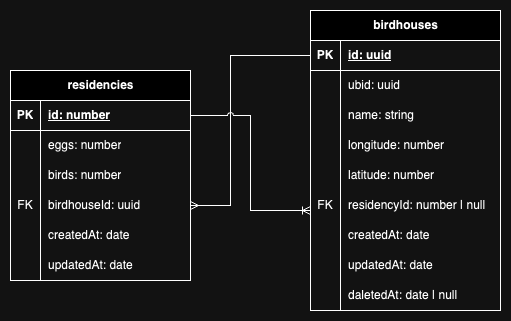

The diagram above was exported from draw.io. Its source (the exported page's mxGraphModel, read from the mxfile embedded in the PNG):
<mxGraphModel dx="1026" dy="654" grid="1" gridSize="10" guides="1" tooltips="1" connect="1" arrows="1" fold="1" page="1" pageScale="1" pageWidth="850" pageHeight="1100" math="0" shadow="0">
  <root>
    <mxCell id="0" />
    <mxCell id="1" parent="0" />
    <mxCell id="qNnFq_1oIdfG4_kBVjz1-1" value="birdhouses" style="shape=table;startSize=30;container=1;collapsible=1;childLayout=tableLayout;fixedRows=1;rowLines=0;fontStyle=1;align=center;resizeLast=1;html=1;" vertex="1" parent="1">
      <mxGeometry x="480" y="140" width="190" height="300" as="geometry" />
    </mxCell>
    <mxCell id="qNnFq_1oIdfG4_kBVjz1-2" value="" style="shape=tableRow;horizontal=0;startSize=0;swimlaneHead=0;swimlaneBody=0;fillColor=none;collapsible=0;dropTarget=0;points=[[0,0.5],[1,0.5]];portConstraint=eastwest;top=0;left=0;right=0;bottom=1;" vertex="1" parent="qNnFq_1oIdfG4_kBVjz1-1">
      <mxGeometry y="30" width="190" height="30" as="geometry" />
    </mxCell>
    <mxCell id="qNnFq_1oIdfG4_kBVjz1-3" value="PK" style="shape=partialRectangle;connectable=0;fillColor=none;top=0;left=0;bottom=0;right=0;fontStyle=1;overflow=hidden;whiteSpace=wrap;html=1;" vertex="1" parent="qNnFq_1oIdfG4_kBVjz1-2">
      <mxGeometry width="30" height="30" as="geometry">
        <mxRectangle width="30" height="30" as="alternateBounds" />
      </mxGeometry>
    </mxCell>
    <mxCell id="qNnFq_1oIdfG4_kBVjz1-4" value="id: uuid" style="shape=partialRectangle;connectable=0;fillColor=none;top=0;left=0;bottom=0;right=0;align=left;spacingLeft=6;fontStyle=5;overflow=hidden;whiteSpace=wrap;html=1;" vertex="1" parent="qNnFq_1oIdfG4_kBVjz1-2">
      <mxGeometry x="30" width="160" height="30" as="geometry">
        <mxRectangle width="160" height="30" as="alternateBounds" />
      </mxGeometry>
    </mxCell>
    <mxCell id="qNnFq_1oIdfG4_kBVjz1-5" value="" style="shape=tableRow;horizontal=0;startSize=0;swimlaneHead=0;swimlaneBody=0;fillColor=none;collapsible=0;dropTarget=0;points=[[0,0.5],[1,0.5]];portConstraint=eastwest;top=0;left=0;right=0;bottom=0;" vertex="1" parent="qNnFq_1oIdfG4_kBVjz1-1">
      <mxGeometry y="60" width="190" height="30" as="geometry" />
    </mxCell>
    <mxCell id="qNnFq_1oIdfG4_kBVjz1-6" value="" style="shape=partialRectangle;connectable=0;fillColor=none;top=0;left=0;bottom=0;right=0;editable=1;overflow=hidden;whiteSpace=wrap;html=1;" vertex="1" parent="qNnFq_1oIdfG4_kBVjz1-5">
      <mxGeometry width="30" height="30" as="geometry">
        <mxRectangle width="30" height="30" as="alternateBounds" />
      </mxGeometry>
    </mxCell>
    <mxCell id="qNnFq_1oIdfG4_kBVjz1-7" value="ubid: uuid" style="shape=partialRectangle;connectable=0;fillColor=none;top=0;left=0;bottom=0;right=0;align=left;spacingLeft=6;overflow=hidden;whiteSpace=wrap;html=1;" vertex="1" parent="qNnFq_1oIdfG4_kBVjz1-5">
      <mxGeometry x="30" width="160" height="30" as="geometry">
        <mxRectangle width="160" height="30" as="alternateBounds" />
      </mxGeometry>
    </mxCell>
    <mxCell id="qNnFq_1oIdfG4_kBVjz1-8" value="" style="shape=tableRow;horizontal=0;startSize=0;swimlaneHead=0;swimlaneBody=0;fillColor=none;collapsible=0;dropTarget=0;points=[[0,0.5],[1,0.5]];portConstraint=eastwest;top=0;left=0;right=0;bottom=0;" vertex="1" parent="qNnFq_1oIdfG4_kBVjz1-1">
      <mxGeometry y="90" width="190" height="30" as="geometry" />
    </mxCell>
    <mxCell id="qNnFq_1oIdfG4_kBVjz1-9" value="" style="shape=partialRectangle;connectable=0;fillColor=none;top=0;left=0;bottom=0;right=0;editable=1;overflow=hidden;whiteSpace=wrap;html=1;" vertex="1" parent="qNnFq_1oIdfG4_kBVjz1-8">
      <mxGeometry width="30" height="30" as="geometry">
        <mxRectangle width="30" height="30" as="alternateBounds" />
      </mxGeometry>
    </mxCell>
    <mxCell id="qNnFq_1oIdfG4_kBVjz1-10" value="name: string" style="shape=partialRectangle;connectable=0;fillColor=none;top=0;left=0;bottom=0;right=0;align=left;spacingLeft=6;overflow=hidden;whiteSpace=wrap;html=1;" vertex="1" parent="qNnFq_1oIdfG4_kBVjz1-8">
      <mxGeometry x="30" width="160" height="30" as="geometry">
        <mxRectangle width="160" height="30" as="alternateBounds" />
      </mxGeometry>
    </mxCell>
    <mxCell id="qNnFq_1oIdfG4_kBVjz1-11" value="" style="shape=tableRow;horizontal=0;startSize=0;swimlaneHead=0;swimlaneBody=0;fillColor=none;collapsible=0;dropTarget=0;points=[[0,0.5],[1,0.5]];portConstraint=eastwest;top=0;left=0;right=0;bottom=0;" vertex="1" parent="qNnFq_1oIdfG4_kBVjz1-1">
      <mxGeometry y="120" width="190" height="30" as="geometry" />
    </mxCell>
    <mxCell id="qNnFq_1oIdfG4_kBVjz1-12" value="" style="shape=partialRectangle;connectable=0;fillColor=none;top=0;left=0;bottom=0;right=0;editable=1;overflow=hidden;whiteSpace=wrap;html=1;" vertex="1" parent="qNnFq_1oIdfG4_kBVjz1-11">
      <mxGeometry width="30" height="30" as="geometry">
        <mxRectangle width="30" height="30" as="alternateBounds" />
      </mxGeometry>
    </mxCell>
    <mxCell id="qNnFq_1oIdfG4_kBVjz1-13" value="longitude: number" style="shape=partialRectangle;connectable=0;fillColor=none;top=0;left=0;bottom=0;right=0;align=left;spacingLeft=6;overflow=hidden;whiteSpace=wrap;html=1;" vertex="1" parent="qNnFq_1oIdfG4_kBVjz1-11">
      <mxGeometry x="30" width="160" height="30" as="geometry">
        <mxRectangle width="160" height="30" as="alternateBounds" />
      </mxGeometry>
    </mxCell>
    <mxCell id="qNnFq_1oIdfG4_kBVjz1-15" value="" style="shape=tableRow;horizontal=0;startSize=0;swimlaneHead=0;swimlaneBody=0;fillColor=none;collapsible=0;dropTarget=0;points=[[0,0.5],[1,0.5]];portConstraint=eastwest;top=0;left=0;right=0;bottom=0;" vertex="1" parent="qNnFq_1oIdfG4_kBVjz1-1">
      <mxGeometry y="150" width="190" height="30" as="geometry" />
    </mxCell>
    <mxCell id="qNnFq_1oIdfG4_kBVjz1-16" value="" style="shape=partialRectangle;connectable=0;fillColor=none;top=0;left=0;bottom=0;right=0;editable=1;overflow=hidden;whiteSpace=wrap;html=1;" vertex="1" parent="qNnFq_1oIdfG4_kBVjz1-15">
      <mxGeometry width="30" height="30" as="geometry">
        <mxRectangle width="30" height="30" as="alternateBounds" />
      </mxGeometry>
    </mxCell>
    <mxCell id="qNnFq_1oIdfG4_kBVjz1-17" value="latitude: number" style="shape=partialRectangle;connectable=0;fillColor=none;top=0;left=0;bottom=0;right=0;align=left;spacingLeft=6;overflow=hidden;whiteSpace=wrap;html=1;" vertex="1" parent="qNnFq_1oIdfG4_kBVjz1-15">
      <mxGeometry x="30" width="160" height="30" as="geometry">
        <mxRectangle width="160" height="30" as="alternateBounds" />
      </mxGeometry>
    </mxCell>
    <mxCell id="qNnFq_1oIdfG4_kBVjz1-18" value="" style="shape=tableRow;horizontal=0;startSize=0;swimlaneHead=0;swimlaneBody=0;fillColor=none;collapsible=0;dropTarget=0;points=[[0,0.5],[1,0.5]];portConstraint=eastwest;top=0;left=0;right=0;bottom=0;" vertex="1" parent="qNnFq_1oIdfG4_kBVjz1-1">
      <mxGeometry y="180" width="190" height="30" as="geometry" />
    </mxCell>
    <mxCell id="qNnFq_1oIdfG4_kBVjz1-19" value="FK" style="shape=partialRectangle;connectable=0;fillColor=none;top=0;left=0;bottom=0;right=0;editable=1;overflow=hidden;whiteSpace=wrap;html=1;" vertex="1" parent="qNnFq_1oIdfG4_kBVjz1-18">
      <mxGeometry width="30" height="30" as="geometry">
        <mxRectangle width="30" height="30" as="alternateBounds" />
      </mxGeometry>
    </mxCell>
    <mxCell id="qNnFq_1oIdfG4_kBVjz1-20" value="residencyId: number | null" style="shape=partialRectangle;connectable=0;fillColor=none;top=0;left=0;bottom=0;right=0;align=left;spacingLeft=6;overflow=hidden;whiteSpace=wrap;html=1;" vertex="1" parent="qNnFq_1oIdfG4_kBVjz1-18">
      <mxGeometry x="30" width="160" height="30" as="geometry">
        <mxRectangle width="160" height="30" as="alternateBounds" />
      </mxGeometry>
    </mxCell>
    <mxCell id="qNnFq_1oIdfG4_kBVjz1-40" value="" style="shape=tableRow;horizontal=0;startSize=0;swimlaneHead=0;swimlaneBody=0;fillColor=none;collapsible=0;dropTarget=0;points=[[0,0.5],[1,0.5]];portConstraint=eastwest;top=0;left=0;right=0;bottom=0;" vertex="1" parent="qNnFq_1oIdfG4_kBVjz1-1">
      <mxGeometry y="210" width="190" height="30" as="geometry" />
    </mxCell>
    <mxCell id="qNnFq_1oIdfG4_kBVjz1-41" value="" style="shape=partialRectangle;connectable=0;fillColor=none;top=0;left=0;bottom=0;right=0;editable=1;overflow=hidden;whiteSpace=wrap;html=1;" vertex="1" parent="qNnFq_1oIdfG4_kBVjz1-40">
      <mxGeometry width="30" height="30" as="geometry">
        <mxRectangle width="30" height="30" as="alternateBounds" />
      </mxGeometry>
    </mxCell>
    <mxCell id="qNnFq_1oIdfG4_kBVjz1-42" value="createdAt: date" style="shape=partialRectangle;connectable=0;fillColor=none;top=0;left=0;bottom=0;right=0;align=left;spacingLeft=6;overflow=hidden;whiteSpace=wrap;html=1;" vertex="1" parent="qNnFq_1oIdfG4_kBVjz1-40">
      <mxGeometry x="30" width="160" height="30" as="geometry">
        <mxRectangle width="160" height="30" as="alternateBounds" />
      </mxGeometry>
    </mxCell>
    <mxCell id="qNnFq_1oIdfG4_kBVjz1-43" value="" style="shape=tableRow;horizontal=0;startSize=0;swimlaneHead=0;swimlaneBody=0;fillColor=none;collapsible=0;dropTarget=0;points=[[0,0.5],[1,0.5]];portConstraint=eastwest;top=0;left=0;right=0;bottom=0;" vertex="1" parent="qNnFq_1oIdfG4_kBVjz1-1">
      <mxGeometry y="240" width="190" height="30" as="geometry" />
    </mxCell>
    <mxCell id="qNnFq_1oIdfG4_kBVjz1-44" value="" style="shape=partialRectangle;connectable=0;fillColor=none;top=0;left=0;bottom=0;right=0;editable=1;overflow=hidden;whiteSpace=wrap;html=1;" vertex="1" parent="qNnFq_1oIdfG4_kBVjz1-43">
      <mxGeometry width="30" height="30" as="geometry">
        <mxRectangle width="30" height="30" as="alternateBounds" />
      </mxGeometry>
    </mxCell>
    <mxCell id="qNnFq_1oIdfG4_kBVjz1-45" value="updatedAt: date" style="shape=partialRectangle;connectable=0;fillColor=none;top=0;left=0;bottom=0;right=0;align=left;spacingLeft=6;overflow=hidden;whiteSpace=wrap;html=1;" vertex="1" parent="qNnFq_1oIdfG4_kBVjz1-43">
      <mxGeometry x="30" width="160" height="30" as="geometry">
        <mxRectangle width="160" height="30" as="alternateBounds" />
      </mxGeometry>
    </mxCell>
    <mxCell id="qNnFq_1oIdfG4_kBVjz1-46" value="" style="shape=tableRow;horizontal=0;startSize=0;swimlaneHead=0;swimlaneBody=0;fillColor=none;collapsible=0;dropTarget=0;points=[[0,0.5],[1,0.5]];portConstraint=eastwest;top=0;left=0;right=0;bottom=0;" vertex="1" parent="qNnFq_1oIdfG4_kBVjz1-1">
      <mxGeometry y="270" width="190" height="30" as="geometry" />
    </mxCell>
    <mxCell id="qNnFq_1oIdfG4_kBVjz1-47" value="" style="shape=partialRectangle;connectable=0;fillColor=none;top=0;left=0;bottom=0;right=0;editable=1;overflow=hidden;whiteSpace=wrap;html=1;" vertex="1" parent="qNnFq_1oIdfG4_kBVjz1-46">
      <mxGeometry width="30" height="30" as="geometry">
        <mxRectangle width="30" height="30" as="alternateBounds" />
      </mxGeometry>
    </mxCell>
    <mxCell id="qNnFq_1oIdfG4_kBVjz1-48" value="daletedAt: date | null" style="shape=partialRectangle;connectable=0;fillColor=none;top=0;left=0;bottom=0;right=0;align=left;spacingLeft=6;overflow=hidden;whiteSpace=wrap;html=1;" vertex="1" parent="qNnFq_1oIdfG4_kBVjz1-46">
      <mxGeometry x="30" width="160" height="30" as="geometry">
        <mxRectangle width="160" height="30" as="alternateBounds" />
      </mxGeometry>
    </mxCell>
    <mxCell id="qNnFq_1oIdfG4_kBVjz1-21" value="residencies" style="shape=table;startSize=30;container=1;collapsible=1;childLayout=tableLayout;fixedRows=1;rowLines=0;fontStyle=1;align=center;resizeLast=1;html=1;" vertex="1" parent="1">
      <mxGeometry x="180" y="200" width="180" height="210" as="geometry" />
    </mxCell>
    <mxCell id="qNnFq_1oIdfG4_kBVjz1-22" value="" style="shape=tableRow;horizontal=0;startSize=0;swimlaneHead=0;swimlaneBody=0;fillColor=none;collapsible=0;dropTarget=0;points=[[0,0.5],[1,0.5]];portConstraint=eastwest;top=0;left=0;right=0;bottom=1;" vertex="1" parent="qNnFq_1oIdfG4_kBVjz1-21">
      <mxGeometry y="30" width="180" height="30" as="geometry" />
    </mxCell>
    <mxCell id="qNnFq_1oIdfG4_kBVjz1-23" value="PK" style="shape=partialRectangle;connectable=0;fillColor=none;top=0;left=0;bottom=0;right=0;fontStyle=1;overflow=hidden;whiteSpace=wrap;html=1;" vertex="1" parent="qNnFq_1oIdfG4_kBVjz1-22">
      <mxGeometry width="30" height="30" as="geometry">
        <mxRectangle width="30" height="30" as="alternateBounds" />
      </mxGeometry>
    </mxCell>
    <mxCell id="qNnFq_1oIdfG4_kBVjz1-24" value="id: number" style="shape=partialRectangle;connectable=0;fillColor=none;top=0;left=0;bottom=0;right=0;align=left;spacingLeft=6;fontStyle=5;overflow=hidden;whiteSpace=wrap;html=1;" vertex="1" parent="qNnFq_1oIdfG4_kBVjz1-22">
      <mxGeometry x="30" width="150" height="30" as="geometry">
        <mxRectangle width="150" height="30" as="alternateBounds" />
      </mxGeometry>
    </mxCell>
    <mxCell id="qNnFq_1oIdfG4_kBVjz1-25" value="" style="shape=tableRow;horizontal=0;startSize=0;swimlaneHead=0;swimlaneBody=0;fillColor=none;collapsible=0;dropTarget=0;points=[[0,0.5],[1,0.5]];portConstraint=eastwest;top=0;left=0;right=0;bottom=0;" vertex="1" parent="qNnFq_1oIdfG4_kBVjz1-21">
      <mxGeometry y="60" width="180" height="30" as="geometry" />
    </mxCell>
    <mxCell id="qNnFq_1oIdfG4_kBVjz1-26" value="" style="shape=partialRectangle;connectable=0;fillColor=none;top=0;left=0;bottom=0;right=0;editable=1;overflow=hidden;whiteSpace=wrap;html=1;" vertex="1" parent="qNnFq_1oIdfG4_kBVjz1-25">
      <mxGeometry width="30" height="30" as="geometry">
        <mxRectangle width="30" height="30" as="alternateBounds" />
      </mxGeometry>
    </mxCell>
    <mxCell id="qNnFq_1oIdfG4_kBVjz1-27" value="eggs: number" style="shape=partialRectangle;connectable=0;fillColor=none;top=0;left=0;bottom=0;right=0;align=left;spacingLeft=6;overflow=hidden;whiteSpace=wrap;html=1;" vertex="1" parent="qNnFq_1oIdfG4_kBVjz1-25">
      <mxGeometry x="30" width="150" height="30" as="geometry">
        <mxRectangle width="150" height="30" as="alternateBounds" />
      </mxGeometry>
    </mxCell>
    <mxCell id="qNnFq_1oIdfG4_kBVjz1-28" value="" style="shape=tableRow;horizontal=0;startSize=0;swimlaneHead=0;swimlaneBody=0;fillColor=none;collapsible=0;dropTarget=0;points=[[0,0.5],[1,0.5]];portConstraint=eastwest;top=0;left=0;right=0;bottom=0;" vertex="1" parent="qNnFq_1oIdfG4_kBVjz1-21">
      <mxGeometry y="90" width="180" height="30" as="geometry" />
    </mxCell>
    <mxCell id="qNnFq_1oIdfG4_kBVjz1-29" value="" style="shape=partialRectangle;connectable=0;fillColor=none;top=0;left=0;bottom=0;right=0;editable=1;overflow=hidden;whiteSpace=wrap;html=1;" vertex="1" parent="qNnFq_1oIdfG4_kBVjz1-28">
      <mxGeometry width="30" height="30" as="geometry">
        <mxRectangle width="30" height="30" as="alternateBounds" />
      </mxGeometry>
    </mxCell>
    <mxCell id="qNnFq_1oIdfG4_kBVjz1-30" value="birds: number" style="shape=partialRectangle;connectable=0;fillColor=none;top=0;left=0;bottom=0;right=0;align=left;spacingLeft=6;overflow=hidden;whiteSpace=wrap;html=1;" vertex="1" parent="qNnFq_1oIdfG4_kBVjz1-28">
      <mxGeometry x="30" width="150" height="30" as="geometry">
        <mxRectangle width="150" height="30" as="alternateBounds" />
      </mxGeometry>
    </mxCell>
    <mxCell id="qNnFq_1oIdfG4_kBVjz1-37" value="" style="shape=tableRow;horizontal=0;startSize=0;swimlaneHead=0;swimlaneBody=0;fillColor=none;collapsible=0;dropTarget=0;points=[[0,0.5],[1,0.5]];portConstraint=eastwest;top=0;left=0;right=0;bottom=0;" vertex="1" parent="qNnFq_1oIdfG4_kBVjz1-21">
      <mxGeometry y="120" width="180" height="30" as="geometry" />
    </mxCell>
    <mxCell id="qNnFq_1oIdfG4_kBVjz1-38" value="FK" style="shape=partialRectangle;connectable=0;fillColor=none;top=0;left=0;bottom=0;right=0;editable=1;overflow=hidden;whiteSpace=wrap;html=1;" vertex="1" parent="qNnFq_1oIdfG4_kBVjz1-37">
      <mxGeometry width="30" height="30" as="geometry">
        <mxRectangle width="30" height="30" as="alternateBounds" />
      </mxGeometry>
    </mxCell>
    <mxCell id="qNnFq_1oIdfG4_kBVjz1-39" value="birdhouseId: uuid" style="shape=partialRectangle;connectable=0;fillColor=none;top=0;left=0;bottom=0;right=0;align=left;spacingLeft=6;overflow=hidden;whiteSpace=wrap;html=1;" vertex="1" parent="qNnFq_1oIdfG4_kBVjz1-37">
      <mxGeometry x="30" width="150" height="30" as="geometry">
        <mxRectangle width="150" height="30" as="alternateBounds" />
      </mxGeometry>
    </mxCell>
    <mxCell id="qNnFq_1oIdfG4_kBVjz1-31" value="" style="shape=tableRow;horizontal=0;startSize=0;swimlaneHead=0;swimlaneBody=0;fillColor=none;collapsible=0;dropTarget=0;points=[[0,0.5],[1,0.5]];portConstraint=eastwest;top=0;left=0;right=0;bottom=0;" vertex="1" parent="qNnFq_1oIdfG4_kBVjz1-21">
      <mxGeometry y="150" width="180" height="30" as="geometry" />
    </mxCell>
    <mxCell id="qNnFq_1oIdfG4_kBVjz1-32" value="" style="shape=partialRectangle;connectable=0;fillColor=none;top=0;left=0;bottom=0;right=0;editable=1;overflow=hidden;whiteSpace=wrap;html=1;" vertex="1" parent="qNnFq_1oIdfG4_kBVjz1-31">
      <mxGeometry width="30" height="30" as="geometry">
        <mxRectangle width="30" height="30" as="alternateBounds" />
      </mxGeometry>
    </mxCell>
    <mxCell id="qNnFq_1oIdfG4_kBVjz1-33" value="createdAt: date" style="shape=partialRectangle;connectable=0;fillColor=none;top=0;left=0;bottom=0;right=0;align=left;spacingLeft=6;overflow=hidden;whiteSpace=wrap;html=1;" vertex="1" parent="qNnFq_1oIdfG4_kBVjz1-31">
      <mxGeometry x="30" width="150" height="30" as="geometry">
        <mxRectangle width="150" height="30" as="alternateBounds" />
      </mxGeometry>
    </mxCell>
    <mxCell id="qNnFq_1oIdfG4_kBVjz1-34" value="" style="shape=tableRow;horizontal=0;startSize=0;swimlaneHead=0;swimlaneBody=0;fillColor=none;collapsible=0;dropTarget=0;points=[[0,0.5],[1,0.5]];portConstraint=eastwest;top=0;left=0;right=0;bottom=0;" vertex="1" parent="qNnFq_1oIdfG4_kBVjz1-21">
      <mxGeometry y="180" width="180" height="30" as="geometry" />
    </mxCell>
    <mxCell id="qNnFq_1oIdfG4_kBVjz1-35" value="" style="shape=partialRectangle;connectable=0;fillColor=none;top=0;left=0;bottom=0;right=0;editable=1;overflow=hidden;whiteSpace=wrap;html=1;" vertex="1" parent="qNnFq_1oIdfG4_kBVjz1-34">
      <mxGeometry width="30" height="30" as="geometry">
        <mxRectangle width="30" height="30" as="alternateBounds" />
      </mxGeometry>
    </mxCell>
    <mxCell id="qNnFq_1oIdfG4_kBVjz1-36" value="updatedAt: date" style="shape=partialRectangle;connectable=0;fillColor=none;top=0;left=0;bottom=0;right=0;align=left;spacingLeft=6;overflow=hidden;whiteSpace=wrap;html=1;" vertex="1" parent="qNnFq_1oIdfG4_kBVjz1-34">
      <mxGeometry x="30" width="150" height="30" as="geometry">
        <mxRectangle width="150" height="30" as="alternateBounds" />
      </mxGeometry>
    </mxCell>
    <mxCell id="qNnFq_1oIdfG4_kBVjz1-49" style="edgeStyle=orthogonalEdgeStyle;rounded=0;orthogonalLoop=1;jettySize=auto;html=1;jumpStyle=arc;endArrow=ERmany;endFill=0;" edge="1" parent="1" source="qNnFq_1oIdfG4_kBVjz1-2" target="qNnFq_1oIdfG4_kBVjz1-37">
      <mxGeometry relative="1" as="geometry">
        <Array as="points">
          <mxPoint x="400" y="185" />
          <mxPoint x="400" y="335" />
        </Array>
      </mxGeometry>
    </mxCell>
    <mxCell id="qNnFq_1oIdfG4_kBVjz1-50" style="edgeStyle=orthogonalEdgeStyle;rounded=0;orthogonalLoop=1;jettySize=auto;html=1;jumpStyle=arc;endArrow=ERoneToMany;endFill=0;" edge="1" parent="1" source="qNnFq_1oIdfG4_kBVjz1-22" target="qNnFq_1oIdfG4_kBVjz1-18">
      <mxGeometry relative="1" as="geometry">
        <Array as="points">
          <mxPoint x="420" y="245" />
          <mxPoint x="420" y="340" />
        </Array>
      </mxGeometry>
    </mxCell>
  </root>
</mxGraphModel>